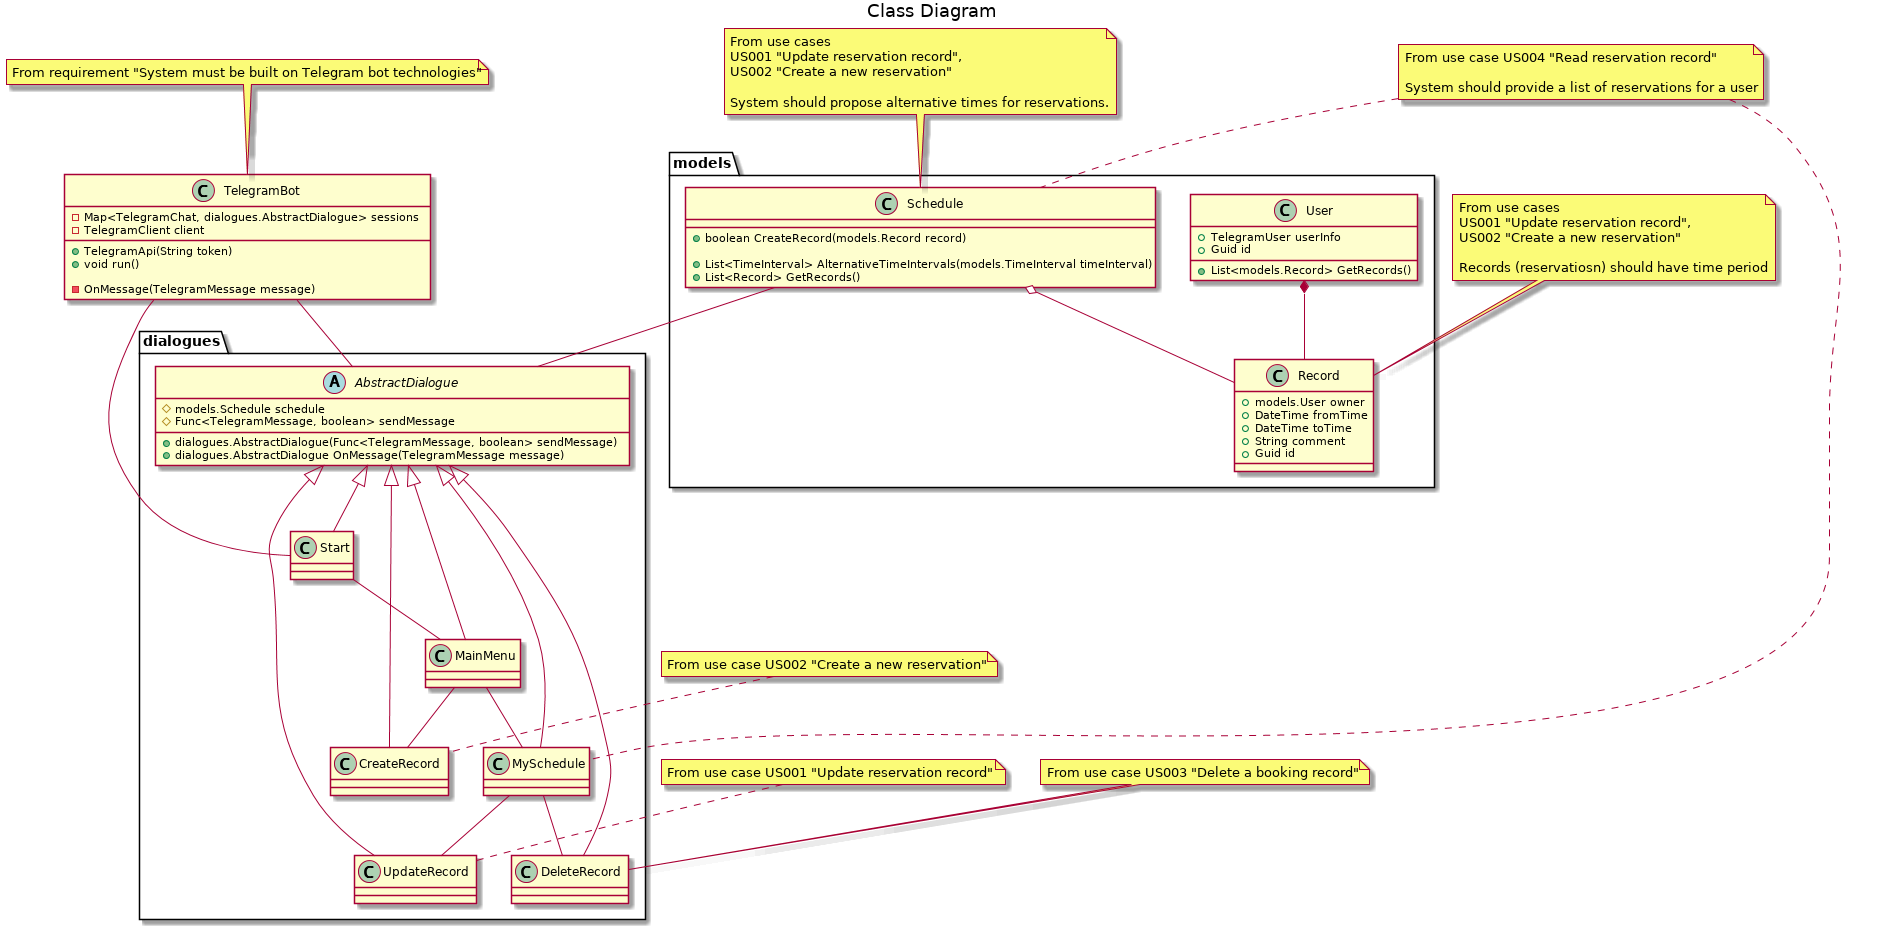

The diagram above was rendered by PlantUML. Its source (embedded in the PNG):
@startuml class-diagram
title Class Diagram

class models.User {
  +TelegramUser userInfo
  +Guid id

  +List<models.Record> GetRecords()
}

class models.Record {
  +models.User owner
  +DateTime fromTime
  +DateTime toTime
  +String comment
  +Guid id
}

class models.Schedule {
  +boolean CreateRecord(models.Record record)

  +List<TimeInterval> AlternativeTimeIntervals(models.TimeInterval timeInterval)
  +List<Record> GetRecords()
}

class TelegramBot {
  -Map<TelegramChat, dialogues.AbstractDialogue> sessions
  -TelegramClient client

  +TelegramApi(String token)
  +void run()

  -OnMessage(TelegramMessage message)
}

note top of TelegramBot
  From requirement "System must be built on Telegram bot technologies"
end note


abstract class dialogues.AbstractDialogue {
  #models.Schedule schedule
  #Func<TelegramMessage, boolean> sendMessage

  +dialogues.AbstractDialogue(Func<TelegramMessage, boolean> sendMessage)
  +dialogues.AbstractDialogue OnMessage(TelegramMessage message)
}

class dialogues.MainMenu extends dialogues.AbstractDialogue
class dialogues.MySchedule extends dialogues.AbstractDialogue
class dialogues.CreateRecord extends dialogues.AbstractDialogue
class dialogues.UpdateRecord extends dialogues.AbstractDialogue
class dialogues.DeleteRecord extends dialogues.AbstractDialogue
class dialogues.Start extends dialogues.AbstractDialogue

note as NoteCreateRecord
  From use case US002 "Create a new reservation"
end note

NoteCreateRecord .. dialogues.CreateRecord

note as NoteUpdateRecord
  From use case US001 "Update reservation record"
end note

NoteUpdateRecord .. dialogues.UpdateRecord

note as NoteDeleteRecord
  From use case US003 "Delete a booking record"
end note

NoteDeleteRecord .. dialogues.DeleteRecord

note top of models.Record
  From use cases
  US001 "Update reservation record",
  US002 "Create a new reservation"

  Records (reservatiosn) should have time period
end note

note top of models.Schedule
  From use cases
  US001 "Update reservation record",
  US002 "Create a new reservation"

  System should propose alternative times for reservations.
end note

note as NoteSchedule
  From use case US004 "Read reservation record"

  System should provide a list of reservations for a user
end note

NoteSchedule .. models.Schedule
NoteSchedule .. dialogues.MySchedule

models.User *-- models.Record
models.Schedule o-- models.Record

models.Schedule -- dialogues.AbstractDialogue

TelegramBot -- dialogues.AbstractDialogue
TelegramBot -- dialogues.Start

dialogues.Start -- dialogues.MainMenu
dialogues.MainMenu -- dialogues.MySchedule
dialogues.MainMenu -- dialogues.CreateRecord

dialogues.MySchedule -- dialogues.UpdateRecord
dialogues.MySchedule -- dialogues.DeleteRecord
@enduml